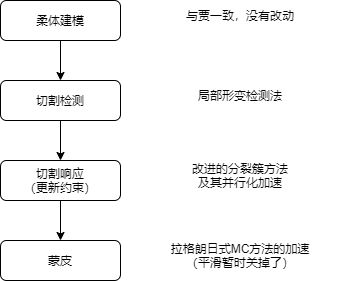

The diagram above was exported from draw.io. Its source (the exported page's mxGraphModel, read from the mxfile embedded in the PNG):
<mxGraphModel dx="520" dy="394" grid="1" gridSize="10" guides="1" tooltips="1" connect="1" arrows="1" fold="1" page="1" pageScale="1" pageWidth="827" pageHeight="1169" math="0" shadow="0">
  <root>
    <mxCell id="0" />
    <mxCell id="1" parent="0" />
    <mxCell id="5" value="" style="edgeStyle=none;html=1;entryX=0.5;entryY=0;entryDx=0;entryDy=0;" parent="1" source="2" target="6" edge="1">
      <mxGeometry relative="1" as="geometry">
        <mxPoint x="220" y="270" as="targetPoint" />
      </mxGeometry>
    </mxCell>
    <mxCell id="2" value="柔体建模" style="rounded=1;whiteSpace=wrap;html=1;" parent="1" vertex="1">
      <mxGeometry x="160" y="160" width="120" height="40" as="geometry" />
    </mxCell>
    <mxCell id="3" value="与贾一致，没有改动" style="text;html=1;strokeColor=none;fillColor=none;align=center;verticalAlign=middle;whiteSpace=wrap;rounded=0;" parent="1" vertex="1">
      <mxGeometry x="300" y="160" width="200" height="30" as="geometry" />
    </mxCell>
    <mxCell id="10" style="edgeStyle=none;html=1;exitX=0.5;exitY=1;exitDx=0;exitDy=0;entryX=0.5;entryY=0;entryDx=0;entryDy=0;" parent="1" source="6" target="9" edge="1">
      <mxGeometry relative="1" as="geometry" />
    </mxCell>
    <mxCell id="6" value="切割检测" style="rounded=1;whiteSpace=wrap;html=1;" parent="1" vertex="1">
      <mxGeometry x="160" y="240" width="120" height="40" as="geometry" />
    </mxCell>
    <mxCell id="8" value="局部形变检测法" style="text;html=1;strokeColor=none;fillColor=none;align=center;verticalAlign=middle;whiteSpace=wrap;rounded=0;" parent="1" vertex="1">
      <mxGeometry x="320" y="240" width="160" height="30" as="geometry" />
    </mxCell>
    <mxCell id="13" style="edgeStyle=none;html=1;exitX=0.5;exitY=1;exitDx=0;exitDy=0;" parent="1" source="9" target="12" edge="1">
      <mxGeometry relative="1" as="geometry" />
    </mxCell>
    <mxCell id="9" value="切割响应&lt;br&gt;（更新约束）" style="rounded=1;whiteSpace=wrap;html=1;" parent="1" vertex="1">
      <mxGeometry x="160" y="320" width="120" height="40" as="geometry" />
    </mxCell>
    <mxCell id="11" value="改进的分裂簇方法&lt;br&gt;及其并行化加速" style="text;html=1;strokeColor=none;fillColor=none;align=center;verticalAlign=middle;whiteSpace=wrap;rounded=0;" parent="1" vertex="1">
      <mxGeometry x="320" y="320" width="160" height="30" as="geometry" />
    </mxCell>
    <mxCell id="12" value="蒙皮" style="rounded=1;whiteSpace=wrap;html=1;" parent="1" vertex="1">
      <mxGeometry x="160" y="400" width="120" height="40" as="geometry" />
    </mxCell>
    <mxCell id="14" value="拉格朗日式MC方法的加速&lt;br&gt;（平滑暂时关掉了）" style="text;html=1;strokeColor=none;fillColor=none;align=center;verticalAlign=middle;whiteSpace=wrap;rounded=0;" parent="1" vertex="1">
      <mxGeometry x="300" y="400" width="200" height="30" as="geometry" />
    </mxCell>
  </root>
</mxGraphModel>